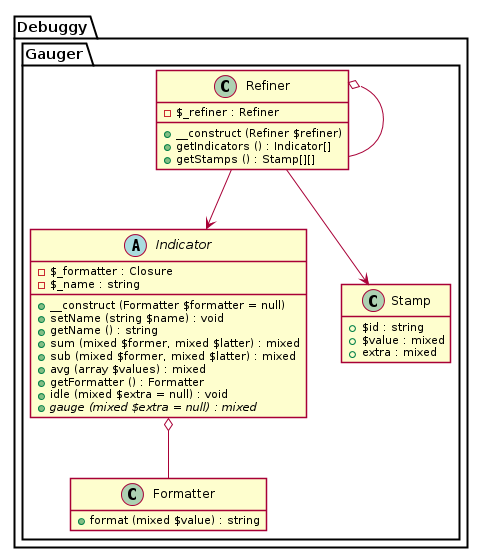

The diagram above was rendered by PlantUML. Its source (embedded in the PNG):
@startuml





hide empty fields
hide empty methods

skinparam shadowing false









package Debuggy {
	namespace Gauger {
		class "Formatter" as _Formatter {
			+ format (mixed $value) : string
		}
	}
}




package Debuggy {
	namespace Gauger {
		abstract class "Indicator" as _Indicator {
			- $_formatter : Closure
			- $_name : string
			+ __construct (Formatter $formatter = null)
			+ setName (string $name) : void
			+ getName () : string
			+ sum (mixed $former, mixed $latter) : mixed
			+ sub (mixed $former, mixed $latter) : mixed
			+ avg (array $values) : mixed
			+ getFormatter () : Formatter
			+ idle (mixed $extra = null) : void
			+ {abstract} gauge (mixed $extra = null) : mixed
		}

		_Indicator o-- _Formatter
	}
}






package Debuggy {
	namespace Gauger {
		class Stamp {
			+ $id : string
			+ $value : mixed
			+ extra : mixed
		}
	}
}




package Debuggy {
	namespace Gauger {
		class "Refiner" as _Refiner {
			- $_refiner : Refiner
			+ __construct (Refiner $refiner)
			+ getIndicators () : Indicator[]
			+ getStamps () : Stamp[][]
		}

		_Refiner o-- _Refiner
		_Refiner --> _Indicator
		_Refiner --> Stamp
	}
}

@enduml